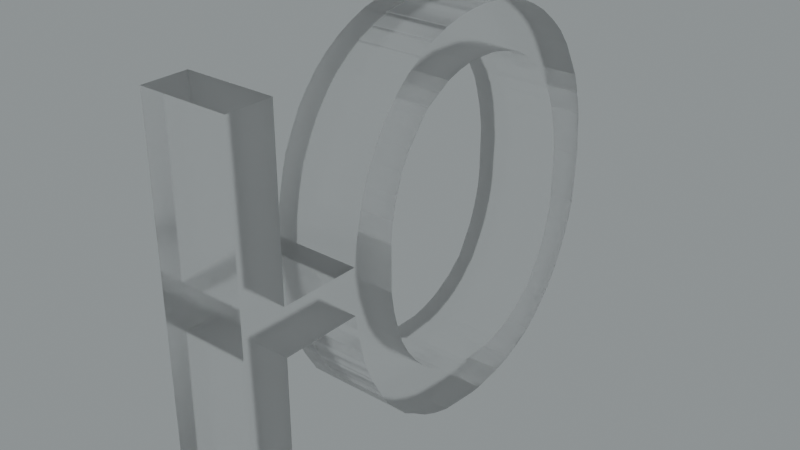 # Source: blend.blend  (saved by Blender 3.5.10; exported with 4.5.12 LTS)
import bpy
from mathutils import Matrix  # noqa: F401  (used for matrix-valued properties, if any)

bpy.ops.wm.read_factory_settings(use_empty=True)
scene = bpy.context.scene
scene.name = 'Scene'

# ---- collections
col_collection = bpy.data.collections.new('Collection'); scene.collection.children.link(col_collection)

# ---- images (referenced by path relative to the original .blend; pixels are not part of the script)
import os
ASSET_DIR = os.environ.get("B2B_ASSET_DIR", "")  # directory of the original .blend (textures are referenced by path, not embedded)
HERE = os.path.dirname(os.path.abspath(__file__))  # packed textures are extracted next to this script under _unpacked/

def load_image(name, relpath, width, height, colorspace="sRGB"):
    """Load a texture the original file referenced (path relative to the .blend, or extracted next to this script)."""
    p = next((c for c in (os.path.join(HERE, relpath), os.path.join(ASSET_DIR, relpath)) if relpath and os.path.exists(c)), "")
    if p:
        img = bpy.data.images.load(p, check_existing=True)
        img.name = name
    else:  # same state as the original file: an image datablock whose file is absent (Cycles renders it pink)
        img = bpy.data.images.new(name, width, height)
        img.source = "FILE"
        img.filepath = "//" + (relpath or name)
    img.colorspace_settings.name = colorspace
    return img
img_satara_night_4k_hdr = load_image('satara_night_4k.hdr', 'satara_night_4k.hdr', 1024, 1024, 'Linear Rec.709')

# ---- materials (node trees are filled in below, after node groups)
mat_material_026 = bpy.data.materials.new('Material.026')

# ---- material node trees
mat_material_026.use_nodes = True; mat_material_026.node_tree.nodes.clear()
_N = mat_material_026.node_tree.nodes; _L = mat_material_026.node_tree.links
n0 = _N.new('ShaderNodeMixShader'); n0.name = 'Mix Shader'; n0.location = (511, 428)
n1 = _N.new('ShaderNodeOutputMaterial'); n1.name = 'Material Output.001'; n1.location = (687, 454)
n2 = _N.new('ShaderNodeLayerWeight'); n2.name = 'Layer Weight'; n2.location = (341, 482)
n2.inputs[0].default_value = 0.1
n3 = _N.new('ShaderNodeBsdfAnisotropic'); n3.name = 'Glossy BSDF'; n3.location = (175, 271)
n3.width = 280
n3.distribution = 'GGX'
n3.inputs[1].default_value = 0.6
n4 = _N.new('ShaderNodeBsdfGlass'); n4.name = 'Glass BSDF'; n4.location = (2, 383)
n4.distribution = 'BECKMANN'
n4.inputs[1].default_value = 0.2
_L.new(n3.outputs[0], n0.inputs[2])
_L.new(n2.outputs[0], n0.inputs[0])
_L.new(n4.outputs[0], n0.inputs[1])
_L.new(n0.outputs[0], n1.inputs[0])
n1.is_active_output = True

# ---- world
world_world = bpy.data.worlds.new('World'); scene.world = world_world
world_world.use_nodes = True; world_world.node_tree.nodes.clear()
_N = world_world.node_tree.nodes; _L = world_world.node_tree.links
n0 = _N.new('ShaderNodeBackground'); n0.name = 'Background.001'; n0.location = (26, -164)
n1 = _N.new('ShaderNodeBackground'); n1.name = 'Background'; n1.location = (337, 91)
n1.inputs[0].default_value = (0.05088, 0.05088, 0.05088, 1.0)
n2 = _N.new('ShaderNodeOutputWorld'); n2.name = 'World Output'; n2.location = (512, 287)
n3 = _N.new('ShaderNodeValToRGB'); n3.name = 'ColorRamp'; n3.location = (98, 373)
while len(n3.color_ramp.elements) > 1: n3.color_ramp.elements.remove(n3.color_ramp.elements[-1])
n3.color_ramp.elements[0].position = 0.0; n3.color_ramp.elements[0].color = (0.0, 0.0, 0.0, 1.0)
_e = n3.color_ramp.elements.new(1.0); _e.color = (0.8561, 0.9404, 0.9606, 1.0)
n4 = _N.new('ShaderNodeTexEnvironment'); n4.name = 'Environment Texture'; n4.location = (-269, 312)
n4.image = img_satara_night_4k_hdr
_L.new(n4.outputs[0], n3.inputs[0])
_L.new(n3.outputs[0], n2.inputs[0])
n2.is_active_output = True
world_world.color = (0.05088, 0.05088, 0.05088)
world_world.use_sun_shadow = False
world_world.sun_shadow_jitter_overblur = 0.0

# ---- meshes
me_x = bpy.data.meshes.new('Ю')
me_x.from_pydata([(179.8, -106.4, 0.0), (179.6, -107.8, 0.0), (179.6, -107.8, 5.0), (179.8, -106.4, 5.0), (180.1, -105.0, 0.0), (180.1, -105.0, 5.0), (180.4, -103.8, 0.0), (180.4, -103.8, 5.0), (180.9, -102.8, 0.0), (180.9, -102.8, 5.0), (181.4, -101.8, 0.0), (181.4, -101.8, 5.0), (182.0, -101.0, 5.0), (182.0, -101.0, 0.0), (182.6, -100.3, 5.0), (182.6, -100.3, 0.0), (183.4, -99.58, 5.0), (183.4, -99.58, 0.0), (184.3, -98.96, 5.0), (184.3, -98.96, 0.0), (185.2, -98.47, 5.0), (185.2, -98.47, 0.0), (186.2, -98.05, 0.0), (186.2, -98.05, 5.0), (187.3, -97.77, 0.0), (187.3, -97.77, 5.0), (188.2, -97.64, 0.0), (188.2, -97.64, 5.0), (189.1, -97.6, 0.0), (189.1, -97.6, 5.0), (190.3, -97.66, 0.0), (190.3, -97.66, 5.0), (191.4, -97.84, 0.0), (191.4, -97.84, 5.0), (192.4, -98.12, 0.0), (192.4, -98.12, 5.0), (193.3, -98.51, 5.0), (193.3, -98.51, 0.0), (194.3, -99.07, 0.0), (194.3, -99.07, 5.0), (195.2, -99.76, 0.0), (195.2, -99.76, 5.0), (195.7, -100.2, 0.0), (195.7, -100.2, 5.0), (196.1, -100.6, 0.0), (196.1, -100.6, 5.0), (196.8, -101.5, 0.0), (196.8, -101.5, 5.0), (197.3, -102.4, 0.0), (197.3, -102.4, 5.0), (197.9, -103.5, 0.0), (197.9, -103.5, 5.0), (198.3, -104.7, 0.0), (198.3, -104.7, 5.0), (198.6, -106.0, 5.0), (198.6, -106.0, 0.0), (198.7, -107.3, 5.0), (198.7, -107.3, 0.0), (198.8, -108.7, 5.0), (198.8, -108.7, 0.0), (198.7, -110.2, 0.0), (198.7, -110.2, 5.0), (198.6, -111.6, 0.0), (198.6, -111.6, 5.0), (198.3, -112.8, 0.0), (198.3, -112.8, 5.0), (197.9, -114.0, 5.0), (197.9, -114.0, 0.0), (197.4, -115.0, 0.0), (197.4, -115.0, 5.0), (196.9, -115.9, 0.0), (196.9, -115.9, 5.0), (196.5, -116.5, 0.0), (196.5, -116.5, 5.0), (196.1, -116.9, 0.0), (196.1, -116.9, 5.0), (195.4, -117.7, 0.0), (195.4, -117.7, 5.0), (194.6, -118.4, 0.0), (194.6, -118.4, 5.0), (193.7, -118.9, 5.0), (193.7, -118.9, 0.0), (192.7, -119.4, 5.0), (192.7, -119.4, 0.0), (191.6, -119.7, 0.0), (191.6, -119.7, 5.0), (190.4, -119.9, 5.0), (190.4, -119.9, 0.0), (189.8, -120.0, 0.0), (189.8, -120.0, 5.0), (189.1, -120.0, 0.0), (189.1, -120.0, 5.0), (187.9, -119.9, 0.0), (187.9, -119.9, 5.0), (186.8, -119.8, 0.0), (186.8, -119.8, 5.0), (185.8, -119.5, 0.0), (185.8, -119.5, 5.0), (184.9, -119.1, 5.0), (184.9, -119.1, 0.0), (184.0, -118.5, 5.0), (184.0, -118.5, 0.0), (183.3, -118.1, 0.0), (183.3, -118.1, 5.0), (182.7, -117.5, 0.0), (182.7, -117.5, 5.0), (181.9, -116.7, 0.0), (181.9, -116.7, 5.0), (181.3, -115.7, 0.0), (181.3, -115.7, 5.0), (180.7, -114.6, 5.0), (180.7, -114.6, 0.0), (180.2, -113.4, 5.0), (180.2, -113.4, 0.0), (179.9, -112.1, 0.0), (179.9, -112.1, 5.0), (179.7, -111.2, 5.0), (179.7, -111.2, 0.0), (179.6, -110.4, 0.0), (179.6, -110.4, 5.0), (175.1, -110.4, 0.0), (175.1, -110.4, 5.0), (175.1, -120.0, 5.0), (175.1, -120.0, 0.0), (172.6, -120.0, 0.0), (172.6, -120.0, 5.0), (172.6, -98.24, 5.0), (172.6, -98.24, 0.0), (175.1, -98.24, 0.0), (175.1, -98.24, 5.0), (175.1, -107.8, 5.0), (175.1, -107.8, 0.0), (189.2, -117.4, 0.0), (189.2, -117.4, 5.0), (190.2, -117.4, 5.0), (190.2, -117.4, 0.0), (191.1, -117.2, 5.0), (191.1, -117.2, 0.0), (192.0, -116.9, 0.0), (192.0, -116.9, 5.0), (192.7, -116.5, 0.0), (192.7, -116.5, 5.0), (193.5, -116.0, 0.0), (193.5, -116.0, 5.0), (193.9, -115.6, 0.0), (193.9, -115.6, 5.0), (194.4, -115.2, 0.0), (194.4, -115.2, 5.0), (194.9, -114.3, 5.0), (194.9, -114.3, 0.0), (195.4, -113.4, 5.0), (195.4, -113.4, 0.0), (195.8, -112.3, 0.0), (195.8, -112.3, 5.0), (196.1, -111.1, 5.0), (196.1, -111.1, 0.0), (196.2, -110.0, 0.0), (196.2, -110.0, 5.0), (196.2, -108.7, 0.0), (196.2, -108.7, 5.0), (196.2, -107.4, 0.0), (196.2, -107.4, 5.0), (196.0, -106.1, 0.0), (196.0, -106.1, 5.0), (195.7, -105.0, 0.0), (195.7, -105.0, 5.0), (195.4, -104.1, 0.0), (195.4, -104.1, 5.0), (194.9, -103.2, 0.0), (194.9, -103.2, 5.0), (194.3, -102.4, 0.0), (194.3, -102.4, 5.0), (193.7, -101.8, 0.0), (193.7, -101.8, 5.0), (193.0, -101.2, 0.0), (193.0, -101.2, 5.0), (192.3, -100.8, 0.0), (192.3, -100.8, 5.0), (191.4, -100.5, 0.0), (191.4, -100.5, 5.0), (190.5, -100.3, 0.0), (190.5, -100.3, 5.0), (189.9, -100.2, 0.0), (189.9, -100.2, 5.0), (189.2, -100.2, 0.0), (189.2, -100.2, 5.0), (188.2, -100.2, 5.0), (188.2, -100.2, 0.0), (187.3, -100.4, 5.0), (187.3, -100.4, 0.0), (186.4, -100.7, 5.0), (186.4, -100.7, 0.0), (185.7, -101.1, 0.0), (185.7, -101.1, 5.0), (184.9, -101.6, 0.0), (184.9, -101.6, 5.0), (184.5, -102.0, 5.0), (184.5, -102.0, 0.0), (184.1, -102.5, 5.0), (184.1, -102.5, 0.0), (183.5, -103.3, 5.0), (183.5, -103.3, 0.0), (183.0, -104.2, 5.0), (183.0, -104.2, 0.0), (182.6, -105.3, 0.0), (182.6, -105.3, 5.0), (182.3, -106.5, 5.0), (182.3, -106.5, 0.0), (182.2, -107.7, 5.0), (182.2, -107.7, 0.0), (182.2, -108.9, 5.0), (182.2, -108.9, 0.0), (182.2, -110.3, 0.0), (182.2, -110.3, 5.0), (182.4, -111.5, 0.0), (182.4, -111.5, 5.0), (182.7, -112.6, 5.0), (182.7, -112.6, 0.0), (183.0, -113.5, 0.0), (183.0, -113.5, 5.0), (183.5, -114.4, 0.0), (183.5, -114.4, 5.0), (183.8, -114.8, 0.0), (183.8, -114.8, 5.0), (184.1, -115.2, 0.0), (184.1, -115.2, 5.0), (184.7, -115.8, 0.0), (184.7, -115.8, 5.0), (185.4, -116.4, 0.0), (185.4, -116.4, 5.0), (186.2, -116.8, 0.0), (186.2, -116.8, 5.0), (187.0, -117.1, 0.0), (187.0, -117.1, 5.0), (188.0, -117.4, 0.0), (188.0, -117.4, 5.0), (188.6, -117.4, 0.0), (188.6, -117.4, 5.0)], [], [(0, 1, 2), (0, 2, 3), (4, 3, 5), (4, 0, 3), (6, 5, 7), (6, 4, 5), (8, 7, 9), (8, 6, 7), (10, 9, 11), (10, 11, 12), (10, 8, 9), (13, 12, 14), (13, 10, 12), (15, 13, 14), (15, 14, 16), (17, 16, 18), (17, 15, 16), (19, 18, 20), (19, 17, 18), (21, 19, 20), (22, 20, 23), (22, 21, 20), (24, 23, 25), (24, 22, 23), (26, 25, 27), (26, 24, 25), (28, 27, 29), (28, 26, 27), (30, 28, 29), (30, 29, 31), (32, 31, 33), (32, 30, 31), (34, 33, 35), (34, 35, 36), (34, 32, 33), (37, 34, 36), (38, 36, 39), (38, 37, 36), (40, 39, 41), (40, 38, 39), (42, 41, 43), (42, 40, 41), (44, 43, 45), (44, 42, 43), (46, 44, 45), (46, 45, 47), (48, 47, 49), (48, 46, 47), (50, 49, 51), (50, 48, 49), (52, 51, 53), (52, 53, 54), (52, 50, 51), (55, 54, 56), (55, 52, 54), (57, 56, 58), (57, 55, 56), (59, 57, 58), (60, 59, 58), (60, 58, 61), (62, 61, 63), (62, 60, 61), (64, 63, 65), (64, 65, 66), (64, 62, 63), (67, 64, 66), (68, 66, 69), (68, 67, 66), (70, 69, 71), (70, 68, 69), (72, 71, 73), (72, 70, 71), (74, 73, 75), (74, 72, 73), (76, 74, 75), (76, 75, 77), (78, 77, 79), (78, 79, 80), (78, 76, 77), (81, 80, 82), (81, 78, 80), (83, 81, 82), (84, 82, 85), (84, 85, 86), (84, 83, 82), (87, 84, 86), (88, 86, 89), (88, 87, 86), (90, 89, 91), (90, 88, 89), (92, 90, 91), (92, 91, 93), (94, 93, 95), (94, 92, 93), (96, 95, 97), (96, 97, 98), (96, 94, 95), (99, 98, 100), (99, 96, 98), (101, 99, 100), (102, 100, 103), (102, 101, 100), (104, 103, 105), (104, 102, 103), (106, 104, 105), (106, 105, 107), (108, 107, 109), (108, 109, 110), (108, 106, 107), (111, 110, 112), (111, 108, 110), (113, 111, 112), (114, 112, 115), (114, 115, 116), (114, 113, 112), (117, 114, 116), (118, 116, 119), (118, 117, 116), (120, 118, 119), (120, 119, 121), (122, 120, 121), (123, 120, 122), (124, 123, 122), (124, 122, 125), (126, 124, 125), (127, 124, 126), (128, 127, 126), (128, 126, 129), (130, 128, 129), (131, 128, 130), (1, 131, 130), (1, 130, 2), (132, 133, 134), (135, 134, 136), (135, 132, 134), (137, 135, 136), (138, 136, 139), (138, 137, 136), (140, 139, 141), (140, 138, 139), (142, 141, 143), (142, 140, 141), (144, 143, 145), (144, 142, 143), (146, 145, 147), (146, 144, 145), (146, 147, 148), (149, 148, 150), (149, 146, 148), (151, 149, 150), (152, 150, 153), (152, 153, 154), (152, 151, 150), (155, 152, 154), (156, 154, 157), (156, 155, 154), (158, 157, 159), (158, 156, 157), (160, 158, 159), (160, 159, 161), (162, 161, 163), (162, 160, 161), (164, 163, 165), (164, 162, 163), (166, 165, 167), (166, 164, 165), (168, 167, 169), (168, 166, 167), (170, 169, 171), (170, 168, 169), (172, 170, 171), (172, 171, 173), (174, 173, 175), (174, 172, 173), (176, 175, 177), (176, 174, 175), (178, 177, 179), (178, 176, 177), (180, 179, 181), (180, 178, 179), (182, 181, 183), (182, 180, 181), (184, 183, 185), (184, 182, 183), (184, 185, 186), (187, 186, 188), (187, 184, 186), (189, 188, 190), (189, 187, 188), (191, 189, 190), (192, 190, 193), (192, 191, 190), (194, 193, 195), (194, 195, 196), (194, 192, 193), (197, 196, 198), (197, 194, 196), (199, 197, 198), (199, 198, 200), (201, 200, 202), (201, 199, 200), (203, 201, 202), (204, 202, 205), (204, 205, 206), (204, 203, 202), (207, 206, 208), (207, 204, 206), (209, 208, 210), (209, 207, 208), (211, 209, 210), (212, 211, 210), (212, 210, 213), (214, 213, 215), (214, 215, 216), (214, 212, 213), (217, 214, 216), (218, 216, 219), (218, 217, 216), (220, 219, 221), (220, 218, 219), (222, 221, 223), (222, 220, 221), (224, 223, 225), (224, 222, 223), (226, 224, 225), (226, 225, 227), (228, 227, 229), (228, 226, 227), (230, 229, 231), (230, 228, 229), (232, 231, 233), (232, 230, 231), (234, 233, 235), (234, 232, 233), (236, 235, 237), (236, 234, 235), (132, 237, 133), (132, 236, 237), (123, 124, 120), (120, 124, 131), (102, 104, 226), (226, 104, 224), (104, 106, 224), (106, 108, 222), (224, 106, 222), (102, 226, 228), (99, 101, 228), (101, 102, 228), (222, 108, 220), (120, 131, 118), (96, 99, 230), (99, 228, 230), (108, 111, 218), (111, 113, 218), (220, 108, 218), (94, 96, 232), (96, 230, 232), (113, 114, 217), (218, 113, 217), (92, 94, 234), (94, 232, 234), (114, 117, 214), (217, 114, 214), (90, 92, 236), (92, 234, 236), (88, 90, 132), (90, 236, 132), (118, 131, 1), (117, 118, 212), (214, 117, 212), (84, 87, 135), (87, 88, 135), (88, 132, 135), (212, 118, 211), (118, 1, 211), (83, 84, 137), (84, 135, 137), (131, 124, 127), (1, 0, 209), (211, 1, 209), (83, 137, 138), (81, 83, 138), (0, 4, 207), (209, 0, 207), (81, 138, 140), (78, 81, 140), (131, 127, 128), (4, 6, 204), (207, 4, 204), (78, 140, 142), (78, 142, 76), (76, 142, 144), (6, 8, 203), (204, 6, 203), (76, 144, 74), (74, 144, 146), (74, 146, 72), (8, 10, 201), (203, 8, 201), (72, 146, 149), (72, 149, 70), (10, 13, 199), (201, 10, 199), (199, 13, 15), (70, 149, 68), (149, 151, 68), (199, 15, 197), (197, 15, 194), (194, 15, 17), (68, 151, 67), (151, 152, 67), (194, 17, 192), (192, 17, 19), (67, 152, 64), (152, 155, 64), (192, 19, 21), (191, 192, 21), (64, 155, 62), (191, 21, 22), (189, 191, 22), (155, 156, 60), (156, 158, 60), (62, 155, 60), (187, 189, 24), (189, 22, 24), (60, 158, 59), (187, 24, 26), (184, 187, 26), (59, 158, 57), (158, 160, 57), (184, 26, 28), (182, 184, 28), (57, 160, 55), (160, 162, 55), (182, 28, 30), (180, 182, 30), (180, 30, 32), (178, 180, 32), (55, 162, 52), (162, 164, 52), (178, 32, 34), (176, 178, 34), (164, 166, 50), (52, 164, 50), (176, 34, 37), (50, 166, 48), (166, 168, 48), (176, 37, 38), (174, 176, 38), (48, 168, 46), (168, 170, 46), (174, 38, 40), (172, 174, 40), (46, 170, 44), (172, 40, 42), (44, 170, 42), (170, 172, 42), (121, 125, 122), (130, 125, 121), (227, 105, 103), (225, 105, 227), (225, 107, 105), (223, 109, 107), (223, 107, 225), (229, 227, 103), (229, 100, 98), (229, 103, 100), (221, 109, 223), (119, 130, 121), (231, 98, 97), (231, 229, 98), (219, 110, 109), (219, 112, 110), (219, 109, 221), (233, 97, 95), (233, 231, 97), (216, 115, 112), (216, 112, 219), (235, 95, 93), (235, 233, 95), (215, 116, 115), (215, 115, 216), (237, 93, 91), (237, 235, 93), (133, 91, 89), (133, 237, 91), (2, 130, 119), (213, 119, 116), (213, 116, 215), (134, 86, 85), (134, 89, 86), (134, 133, 89), (210, 119, 213), (210, 2, 119), (136, 85, 82), (136, 134, 85), (126, 125, 130), (208, 3, 2), (208, 2, 210), (139, 136, 82), (139, 82, 80), (206, 5, 3), (206, 3, 208), (141, 139, 80), (141, 80, 79), (129, 126, 130), (205, 7, 5), (205, 5, 206), (143, 141, 79), (77, 143, 79), (145, 143, 77), (202, 9, 7), (202, 7, 205), (75, 145, 77), (147, 145, 75), (73, 147, 75), (200, 11, 9), (200, 9, 202), (148, 147, 73), (71, 148, 73), (198, 12, 11), (198, 11, 200), (14, 12, 198), (69, 148, 71), (69, 150, 148), (196, 14, 198), (195, 14, 196), (16, 14, 195), (66, 150, 69), (66, 153, 150), (193, 16, 195), (18, 16, 193), (65, 153, 66), (65, 154, 153), (20, 18, 193), (20, 193, 190), (63, 154, 65), (23, 20, 190), (23, 190, 188), (61, 157, 154), (61, 159, 157), (61, 154, 63), (25, 188, 186), (25, 23, 188), (58, 159, 61), (27, 25, 186), (27, 186, 185), (56, 159, 58), (56, 161, 159), (29, 27, 185), (29, 185, 183), (54, 161, 56), (54, 163, 161), (31, 29, 183), (31, 183, 181), (33, 31, 181), (33, 181, 179), (53, 163, 54), (53, 165, 163), (35, 33, 179), (35, 179, 177), (51, 167, 165), (51, 165, 53), (36, 35, 177), (49, 167, 51), (49, 169, 167), (39, 36, 177), (39, 177, 175), (47, 169, 49), (47, 171, 169), (41, 39, 175), (41, 175, 173), (45, 171, 47), (43, 41, 173), (43, 171, 45), (43, 173, 171)])
me_x.materials.append(mat_material_026)
me_x.update()

# ---- objects
ob_x = bpy.data.objects.new('Ю', me_x)

# ---- transforms, parenting, visibility, modifiers, constraints
ob_x.location = (0.0, -12.31, 8.978)
ob_x.rotation_euler = (-4.712, 2.22e-16, -4.712)
ob_x.scale = (0.07227, 0.07227, 0.07227)

# ---- collection membership
col_collection.objects.link(ob_x)

# ---- scene / render settings (as saved in the file)
scene.frame_start = 1; scene.frame_end = 250; scene.frame_set(0)
scene.render.engine = 'CYCLES'
scene.render.film_transparent = True
scene.cycles.samples = 16
scene.cycles.sampling_pattern = 'TABULATED_SOBOL'
scene.cycles.use_adaptive_sampling = False
scene.cycles.use_light_tree = False
scene.cycles.film_transparent_glass = True
scene.cycles.film_transparent_roughness = 1.0
scene.eevee.use_raytracing = True
scene.view_settings.view_transform = 'Filmic'
bpy.context.view_layer.update()

# ---- added for rendering (the .blend has no active camera): camera
cam_auto = bpy.data.cameras.new('AutoCamera')
cam_auto.lens = 50.0
cam_auto.sensor_width = 36.0
cam_auto.clip_end = 1000.0
ob_auto_camera = bpy.data.objects.new('AutoCamera', cam_auto)
scene.collection.objects.link(ob_auto_camera)
ob_auto_camera.location = (2.51171, -1.68687, 2.97933)
ob_auto_camera.rotation_euler = (1.09748, -7.21219e-08, 0.694738)
scene.camera = ob_auto_camera
bpy.context.view_layer.update()
